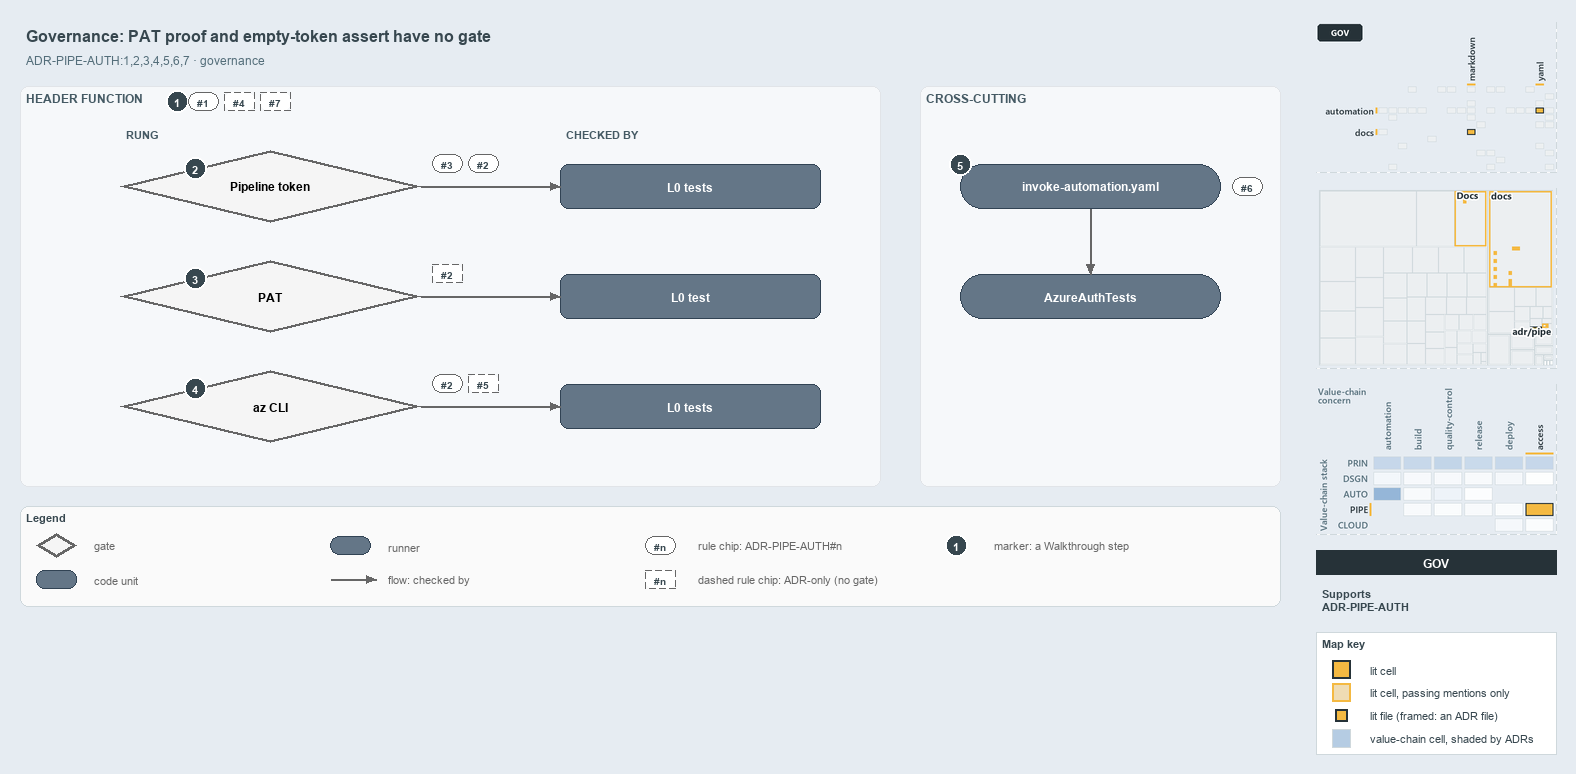

The diagram above was exported from draw.io. Its source (the exported page's mxGraphModel, read from the mxfile embedded in the PNG):
<mxGraphModel dx="1024" dy="768" grid="0" gridSize="10" guides="1" tooltips="1" connect="1" arrows="1" fold="1" page="1" pageScale="1" pageWidth="1572" pageHeight="620" background="#E6ECF2" math="0" shadow="0">
  <root>
    <mxCell id="0" />
    <mxCell id="1" parent="0" />
    <mxCell id="title" value="Governance: PAT proof and empty-token assert have no gate" style="text;html=1;align=left;verticalAlign=middle;fontSize=16;fontStyle=1;fontColor=#37474F;" vertex="1" parent="1">
      <mxGeometry x="20" y="14" width="1260" height="30" as="geometry" />
    </mxCell>
    <mxCell id="subtitle" value="ADR-PIPE-AUTH:1,2,3,4,5,6,7 &amp;#183; governance" style="text;html=1;align=left;verticalAlign=middle;fontSize=12;fontColor=#546E7A;" vertex="1" parent="1">
      <mxGeometry x="20" y="44" width="1240" height="20" as="geometry" />
    </mxCell>
    <mxCell id="band" value="HEADER FUNCTION" style="rounded=1;html=1;arcSize=3;fillColor=#F6F8FA;strokeColor=#E1E4E8;verticalAlign=top;align=left;spacingLeft=8;fontStyle=1;fontSize=12;fontColor=#455A64;" vertex="1" parent="1">
      <mxGeometry x="20" y="80" width="860" height="400" as="geometry" />
    </mxCell>
    <mxCell id="mark-1" value="1" style="ellipse;html=1;fillColor=#37474F;strokeColor=#FFFFFF;strokeWidth=2;fontColor=#FFFFFF;fontStyle=1;fontSize=11;" vertex="1" parent="1">
      <mxGeometry x="166" y="84" width="22" height="22" as="geometry" />
    </mxCell>
    <mxCell id="chip-1" value="#1" style="rounded=1;arcSize=50;whiteSpace=wrap;html=1;fillColor=#FFFFFF;strokeColor=#666666;fontColor=#37474F;fontStyle=1;fontSize=10.5;" vertex="1" parent="1">
      <mxGeometry x="188" y="86" width="30" height="18" as="geometry" />
    </mxCell>
    <mxCell id="chip-4" value="#4" style="rounded=1;arcSize=50;whiteSpace=wrap;html=1;fillColor=#FFFFFF;strokeColor=#666666;fontColor=#37474F;fontStyle=1;fontSize=10.5;dashed=1;" vertex="1" parent="1">
      <mxGeometry x="224" y="86" width="30" height="18" as="geometry" />
    </mxCell>
    <mxCell id="chip-7" value="#7" style="rounded=1;arcSize=50;whiteSpace=wrap;html=1;fillColor=#FFFFFF;strokeColor=#666666;fontColor=#37474F;fontStyle=1;fontSize=10.5;dashed=1;" vertex="1" parent="1">
      <mxGeometry x="260" y="86" width="30" height="18" as="geometry" />
    </mxCell>
    <mxCell id="col-rung" value="RUNG" style="text;html=1;align=left;verticalAlign=middle;fontSize=11;fontStyle=1;fontColor=#455A64;" vertex="1" parent="1">
      <mxGeometry x="120" y="118" width="120" height="18" as="geometry" />
    </mxCell>
    <mxCell id="col-checked" value="CHECKED BY" style="text;html=1;align=left;verticalAlign=middle;fontSize=11;fontStyle=1;fontColor=#455A64;" vertex="1" parent="1">
      <mxGeometry x="560" y="118" width="120" height="18" as="geometry" />
    </mxCell>
    <mxCell id="g-pipeline" value="&lt;b&gt;Pipeline token&lt;/b&gt;" style="rhombus;whiteSpace=wrap;html=1;fillColor=#f5f5f5;strokeColor=#666666;strokeWidth=3;fontSize=12;" vertex="1" parent="1">
      <mxGeometry x="120" y="144" width="300" height="72" as="geometry" />
    </mxCell>
    <mxCell id="mark-2" value="2" style="ellipse;html=1;fillColor=#37474F;strokeColor=#FFFFFF;strokeWidth=2;fontColor=#FFFFFF;fontStyle=1;fontSize=11;" vertex="1" parent="1">
      <mxGeometry x="184.0" y="151.0" width="22" height="22" as="geometry" />
    </mxCell>
    <mxCell id="chip-g-pipeline-0" value="#3" style="rounded=1;arcSize=50;whiteSpace=wrap;html=1;fillColor=#FFFFFF;strokeColor=#666666;fontColor=#37474F;fontStyle=1;fontSize=10.5;" vertex="1" parent="1">
      <mxGeometry x="432" y="148" width="30" height="18" as="geometry" />
    </mxCell>
    <mxCell id="chip-g-pipeline-1" value="#2" style="rounded=1;arcSize=50;whiteSpace=wrap;html=1;fillColor=#FFFFFF;strokeColor=#666666;fontColor=#37474F;fontStyle=1;fontSize=10.5;" vertex="1" parent="1">
      <mxGeometry x="468" y="148" width="30" height="18" as="geometry" />
    </mxCell>
    <mxCell id="t-pipeline" value="&lt;b&gt;L0 tests&lt;/b&gt;" style="rounded=1;whiteSpace=wrap;html=1;arcSize=20;fillColor=#647687;strokeColor=#314354;fontSize=12;fontColor=#FFFFFF;" vertex="1" parent="1">
      <mxGeometry x="560" y="158" width="260" height="44" as="geometry" />
    </mxCell>
    <mxCell id="p-e-g-pipeline-t-pipeline-a" value="" style="text;html=1;strokeColor=none;fillColor=none;" vertex="1" parent="1">
      <mxGeometry x="420" y="180" width="1" height="1" as="geometry" />
    </mxCell>
    <mxCell id="p-e-g-pipeline-t-pipeline-b" value="" style="text;html=1;strokeColor=none;fillColor=none;" vertex="1" parent="1">
      <mxGeometry x="560" y="180" width="1" height="1" as="geometry" />
    </mxCell>
    <mxCell id="e-g-pipeline-t-pipeline" value="" style="edgeStyle=orthogonalEdgeStyle;rounded=1;html=1;fontSize=10;endArrow=block;strokeColor=#666666;" edge="1" parent="1" source="p-e-g-pipeline-t-pipeline-a" target="p-e-g-pipeline-t-pipeline-b">
      <mxGeometry relative="1" as="geometry" />
    </mxCell>
    <mxCell id="g-pat" value="&lt;b&gt;PAT&lt;/b&gt;" style="rhombus;whiteSpace=wrap;html=1;fillColor=#f5f5f5;strokeColor=#666666;strokeWidth=3;fontSize=12;" vertex="1" parent="1">
      <mxGeometry x="120" y="254" width="300" height="72" as="geometry" />
    </mxCell>
    <mxCell id="mark-3" value="3" style="ellipse;html=1;fillColor=#37474F;strokeColor=#FFFFFF;strokeWidth=2;fontColor=#FFFFFF;fontStyle=1;fontSize=11;" vertex="1" parent="1">
      <mxGeometry x="184.0" y="261.0" width="22" height="22" as="geometry" />
    </mxCell>
    <mxCell id="chip-g-pat-0" value="#2" style="rounded=1;arcSize=50;whiteSpace=wrap;html=1;fillColor=#FFFFFF;strokeColor=#666666;fontColor=#37474F;fontStyle=1;fontSize=10.5;dashed=1;" vertex="1" parent="1">
      <mxGeometry x="432" y="258" width="30" height="18" as="geometry" />
    </mxCell>
    <mxCell id="t-pat" value="&lt;b&gt;L0 test&lt;/b&gt;" style="rounded=1;whiteSpace=wrap;html=1;arcSize=20;fillColor=#647687;strokeColor=#314354;fontSize=12;fontColor=#FFFFFF;" vertex="1" parent="1">
      <mxGeometry x="560" y="268" width="260" height="44" as="geometry" />
    </mxCell>
    <mxCell id="p-e-g-pat-t-pat-a" value="" style="text;html=1;strokeColor=none;fillColor=none;" vertex="1" parent="1">
      <mxGeometry x="420" y="290" width="1" height="1" as="geometry" />
    </mxCell>
    <mxCell id="p-e-g-pat-t-pat-b" value="" style="text;html=1;strokeColor=none;fillColor=none;" vertex="1" parent="1">
      <mxGeometry x="560" y="290" width="1" height="1" as="geometry" />
    </mxCell>
    <mxCell id="e-g-pat-t-pat" value="" style="edgeStyle=orthogonalEdgeStyle;rounded=1;html=1;fontSize=10;endArrow=block;strokeColor=#666666;" edge="1" parent="1" source="p-e-g-pat-t-pat-a" target="p-e-g-pat-t-pat-b">
      <mxGeometry relative="1" as="geometry" />
    </mxCell>
    <mxCell id="g-azcli" value="&lt;b&gt;az CLI&lt;/b&gt;" style="rhombus;whiteSpace=wrap;html=1;fillColor=#f5f5f5;strokeColor=#666666;strokeWidth=3;fontSize=12;" vertex="1" parent="1">
      <mxGeometry x="120" y="364" width="300" height="72" as="geometry" />
    </mxCell>
    <mxCell id="mark-4" value="4" style="ellipse;html=1;fillColor=#37474F;strokeColor=#FFFFFF;strokeWidth=2;fontColor=#FFFFFF;fontStyle=1;fontSize=11;" vertex="1" parent="1">
      <mxGeometry x="184.0" y="371.0" width="22" height="22" as="geometry" />
    </mxCell>
    <mxCell id="chip-g-azcli-0" value="#2" style="rounded=1;arcSize=50;whiteSpace=wrap;html=1;fillColor=#FFFFFF;strokeColor=#666666;fontColor=#37474F;fontStyle=1;fontSize=10.5;" vertex="1" parent="1">
      <mxGeometry x="432" y="368" width="30" height="18" as="geometry" />
    </mxCell>
    <mxCell id="chip-g-azcli-1" value="#5" style="rounded=1;arcSize=50;whiteSpace=wrap;html=1;fillColor=#FFFFFF;strokeColor=#666666;fontColor=#37474F;fontStyle=1;fontSize=10.5;dashed=1;" vertex="1" parent="1">
      <mxGeometry x="468" y="368" width="30" height="18" as="geometry" />
    </mxCell>
    <mxCell id="t-azcli" value="&lt;b&gt;L0 tests&lt;/b&gt;" style="rounded=1;whiteSpace=wrap;html=1;arcSize=20;fillColor=#647687;strokeColor=#314354;fontSize=12;fontColor=#FFFFFF;" vertex="1" parent="1">
      <mxGeometry x="560" y="378" width="260" height="44" as="geometry" />
    </mxCell>
    <mxCell id="p-e-g-azcli-t-azcli-a" value="" style="text;html=1;strokeColor=none;fillColor=none;" vertex="1" parent="1">
      <mxGeometry x="420" y="400" width="1" height="1" as="geometry" />
    </mxCell>
    <mxCell id="p-e-g-azcli-t-azcli-b" value="" style="text;html=1;strokeColor=none;fillColor=none;" vertex="1" parent="1">
      <mxGeometry x="560" y="400" width="1" height="1" as="geometry" />
    </mxCell>
    <mxCell id="e-g-azcli-t-azcli" value="" style="edgeStyle=orthogonalEdgeStyle;rounded=1;html=1;fontSize=10;endArrow=block;strokeColor=#666666;" edge="1" parent="1" source="p-e-g-azcli-t-azcli-a" target="p-e-g-azcli-t-azcli-b">
      <mxGeometry relative="1" as="geometry" />
    </mxCell>
    <mxCell id="band-cross" value="CROSS-CUTTING" style="rounded=1;html=1;arcSize=3;fillColor=#F6F8FA;strokeColor=#E1E4E8;verticalAlign=top;align=left;spacingLeft=8;fontStyle=1;fontSize=12;fontColor=#455A64;" vertex="1" parent="1">
      <mxGeometry x="920" y="80" width="360" height="400" as="geometry" />
    </mxCell>
    <mxCell id="r-step" value="&lt;b&gt;invoke-automation.yaml&lt;/b&gt;" style="rounded=1;arcSize=50;whiteSpace=wrap;html=1;fillColor=#647687;strokeColor=#314354;fontSize=12;fontColor=#FFFFFF;" vertex="1" parent="1">
      <mxGeometry x="960" y="158" width="260" height="44" as="geometry" />
    </mxCell>
    <mxCell id="mark-5" value="5" style="ellipse;html=1;fillColor=#37474F;strokeColor=#FFFFFF;strokeWidth=2;fontColor=#FFFFFF;fontStyle=1;fontSize=11;" vertex="1" parent="1">
      <mxGeometry x="949" y="147" width="22" height="22" as="geometry" />
    </mxCell>
    <mxCell id="chip-6" value="#6" style="rounded=1;arcSize=50;whiteSpace=wrap;html=1;fillColor=#FFFFFF;strokeColor=#666666;fontColor=#37474F;fontStyle=1;fontSize=10.5;" vertex="1" parent="1">
      <mxGeometry x="1232" y="171" width="30" height="18" as="geometry" />
    </mxCell>
    <mxCell id="r-authtests" value="&lt;b&gt;AzureAuthTests&lt;/b&gt;" style="rounded=1;arcSize=50;whiteSpace=wrap;html=1;fillColor=#647687;strokeColor=#314354;fontSize=12;fontColor=#FFFFFF;" vertex="1" parent="1">
      <mxGeometry x="960" y="268" width="260" height="44" as="geometry" />
    </mxCell>
    <mxCell id="p-e-step-authtests-a" value="" style="text;html=1;strokeColor=none;fillColor=none;" vertex="1" parent="1">
      <mxGeometry x="1090" y="202" width="1" height="1" as="geometry" />
    </mxCell>
    <mxCell id="p-e-step-authtests-b" value="" style="text;html=1;strokeColor=none;fillColor=none;" vertex="1" parent="1">
      <mxGeometry x="1090" y="268" width="1" height="1" as="geometry" />
    </mxCell>
    <mxCell id="e-step-authtests" value="" style="edgeStyle=orthogonalEdgeStyle;rounded=1;html=1;fontSize=10;endArrow=block;strokeColor=#666666;" edge="1" parent="1" source="p-e-step-authtests-a" target="p-e-step-authtests-b">
      <mxGeometry relative="1" as="geometry" />
    </mxCell>
    <mxCell id="legend" value="&lt;b&gt;Legend&lt;/b&gt;" style="rounded=1;whiteSpace=wrap;html=1;arcSize=6;fillColor=#FAFAFA;strokeColor=#CFD8DC;align=left;verticalAlign=top;spacing=8;fontSize=11;fontColor=#37474F;" vertex="1" parent="1">
      <mxGeometry x="20" y="500" width="1260" height="100" as="geometry" />
    </mxCell>
    <mxCell id="legend-0" value="" style="rhombus;whiteSpace=wrap;html=1;fillColor=#f5f5f5;strokeColor=#666666;strokeWidth=3;" vertex="1" parent="1">
      <mxGeometry x="36.0" y="527.0" width="40" height="24" as="geometry" />
    </mxCell>
    <mxCell id="legend-0-text" value="gate" style="text;html=1;align=left;verticalAlign=middle;fontSize=11;fontColor=#666666;" vertex="1" parent="1">
      <mxGeometry x="88" y="529" width="240" height="20" as="geometry" />
    </mxCell>
    <mxCell id="legend-1" value="" style="rounded=1;whiteSpace=wrap;html=1;arcSize=20;fillColor=#647687;strokeColor=#314354;fontColor=#FFFFFF;" vertex="1" parent="1">
      <mxGeometry x="36.0" y="564.0" width="40" height="18" as="geometry" />
    </mxCell>
    <mxCell id="legend-1-text" value="code unit" style="text;html=1;align=left;verticalAlign=middle;fontSize=11;fontColor=#666666;" vertex="1" parent="1">
      <mxGeometry x="88" y="563" width="240" height="20" as="geometry" />
    </mxCell>
    <mxCell id="legend-2" value="" style="rounded=1;arcSize=50;whiteSpace=wrap;html=1;fillColor=#647687;strokeColor=#314354;fontColor=#FFFFFF;" vertex="1" parent="1">
      <mxGeometry x="330.0" y="530.0" width="40" height="18" as="geometry" />
    </mxCell>
    <mxCell id="legend-2-text" value="runner" style="text;html=1;align=left;verticalAlign=middle;fontSize=11;fontColor=#666666;" vertex="1" parent="1">
      <mxGeometry x="382" y="529" width="240" height="20" as="geometry" />
    </mxCell>
    <mxCell id="legend-3-a" value="" style="text;html=1;strokeColor=none;fillColor=none;" vertex="1" parent="1">
      <mxGeometry x="330" y="573" width="1" height="1" as="geometry" />
    </mxCell>
    <mxCell id="legend-3-b" value="" style="text;html=1;strokeColor=none;fillColor=none;" vertex="1" parent="1">
      <mxGeometry x="376" y="573" width="1" height="1" as="geometry" />
    </mxCell>
    <mxCell id="legend-3" value="" style="edgeStyle=orthogonalEdgeStyle;rounded=1;html=1;fontSize=10;endArrow=block;strokeColor=#666666;" edge="1" parent="1" source="legend-3-a" target="legend-3-b">
      <mxGeometry relative="1" as="geometry" />
    </mxCell>
    <mxCell id="legend-3-text" value="flow: checked by" style="text;html=1;align=left;verticalAlign=middle;fontSize=11;fontColor=#666666;" vertex="1" parent="1">
      <mxGeometry x="382" y="563" width="240" height="20" as="geometry" />
    </mxCell>
    <mxCell id="legend-4" value="#n" style="rounded=1;arcSize=50;whiteSpace=wrap;html=1;fillColor=#FFFFFF;strokeColor=#666666;fontColor=#37474F;fontStyle=1;fontSize=10.5;" vertex="1" parent="1">
      <mxGeometry x="645" y="530" width="30" height="18" as="geometry" />
    </mxCell>
    <mxCell id="legend-4-text" value="rule chip: ADR-PIPE-AUTH#n" style="text;html=1;align=left;verticalAlign=middle;fontSize=11;fontColor=#666666;" vertex="1" parent="1">
      <mxGeometry x="692" y="529" width="240" height="20" as="geometry" />
    </mxCell>
    <mxCell id="legend-5" value="#n" style="rounded=1;arcSize=50;whiteSpace=wrap;html=1;fillColor=#FFFFFF;strokeColor=#666666;fontColor=#37474F;fontStyle=1;fontSize=10.5;dashed=1;" vertex="1" parent="1">
      <mxGeometry x="645" y="564" width="30" height="18" as="geometry" />
    </mxCell>
    <mxCell id="legend-5-text" value="dashed rule chip: ADR-only (no gate)" style="text;html=1;align=left;verticalAlign=middle;fontSize=11;fontColor=#666666;" vertex="1" parent="1">
      <mxGeometry x="692" y="563" width="240" height="20" as="geometry" />
    </mxCell>
    <mxCell id="legend-6" value="1" style="ellipse;html=1;fillColor=#37474F;strokeColor=#FFFFFF;strokeWidth=2;fontColor=#FFFFFF;fontStyle=1;fontSize=11;" vertex="1" parent="1">
      <mxGeometry x="945" y="528" width="22" height="22" as="geometry" />
    </mxCell>
    <mxCell id="legend-6-text" value="marker: a Walkthrough step" style="text;html=1;align=left;verticalAlign=middle;fontSize=11;fontColor=#666666;" vertex="1" parent="1">
      <mxGeometry x="988" y="529" width="240" height="20" as="geometry" />
    </mxCell>
    <mxCell id="minimap-grid" value="" style="shape=image;html=1;imageAspect=0;aspect=fixed;verticalLabelPosition=bottom;strokeColor=#CFD8DC;dashed=1;fillColor=#FAFAFA;image=data:image/png,(base64 omitted: 9300 chars);" vertex="1" parent="1">
      <mxGeometry x="1316" y="16" width="240" height="150" as="geometry" />
    </mxCell>
    <mxCell id="minimap-tree" value="" style="shape=image;html=1;imageAspect=0;aspect=fixed;verticalLabelPosition=bottom;strokeColor=#CFD8DC;dashed=1;fillColor=#FAFAFA;image=data:image/png,(base64 omitted: 9204 chars);" vertex="1" parent="1">
      <mxGeometry x="1316" y="182" width="240" height="180" as="geometry" />
    </mxCell>
    <mxCell id="minimap-chain" value="" style="shape=image;html=1;imageAspect=0;aspect=fixed;verticalLabelPosition=bottom;strokeColor=#CFD8DC;dashed=1;fillColor=#FAFAFA;image=data:image/png,(base64 omitted: 22356 chars);" vertex="1" parent="1">
      <mxGeometry x="1316" y="378" width="240" height="150" as="geometry" />
    </mxCell>
    <mxCell id="lens-badge" value="GOV" style="rounded=0;whiteSpace=wrap;html=1;align=center;verticalAlign=middle;fontSize=12;fontStyle=1;fontColor=#FFFFFF;fillColor=#263238;strokeColor=none;" vertex="1" parent="1">
      <mxGeometry x="1316" y="544" width="240" height="24" as="geometry" />
    </mxCell>
    <mxCell id="supports" value="&lt;b&gt;Supports&lt;/b&gt;&lt;br&gt;ADR-PIPE-AUTH" style="text;html=1;whiteSpace=wrap;align=left;verticalAlign=top;fontSize=11;fontColor=#37474F;" vertex="1" parent="1">
      <mxGeometry x="1316" y="576" width="240" height="38" as="geometry" />
    </mxCell>
    <mxCell id="mapkey" value="&lt;b&gt;Map key&lt;/b&gt;" style="rounded=0;whiteSpace=wrap;html=1;align=left;verticalAlign=top;fontSize=11;fontColor=#37474F;fillColor=#FFFFFF;strokeColor=#CFD8DC;spacingLeft=8;spacingTop=2;" vertex="1" parent="1">
      <mxGeometry x="1316" y="626" width="240" height="122" as="geometry" />
    </mxCell>
    <mxCell id="mapkey-lit" value="" style="rounded=0;html=1;fillColor=#F4B942;strokeColor=#263238;strokeWidth=2;" vertex="1" parent="1">
      <mxGeometry x="1332.0" y="654.0" width="18" height="18" as="geometry" />
    </mxCell>
    <mxCell id="mapkey-lit-text" value="lit cell" style="text;html=1;align=left;verticalAlign=middle;fontSize=11;fontColor=#37474F;" vertex="1" parent="1">
      <mxGeometry x="1364" y="653" width="184" height="20" as="geometry" />
    </mxCell>
    <mxCell id="mapkey-touched" value="" style="rounded=0;html=1;fillColor=#EFDCB4;strokeColor=#F4B942;strokeWidth=2;" vertex="1" parent="1">
      <mxGeometry x="1332.0" y="677.0" width="18" height="18" as="geometry" />
    </mxCell>
    <mxCell id="mapkey-touched-text" value="lit cell, passing mentions only" style="text;html=1;align=left;verticalAlign=middle;fontSize=11;fontColor=#37474F;" vertex="1" parent="1">
      <mxGeometry x="1364" y="676" width="184" height="20" as="geometry" />
    </mxCell>
    <mxCell id="mapkey-file" value="" style="rounded=0;html=1;fillColor=#F4B942;strokeColor=#263238;strokeWidth=2;" vertex="1" parent="1">
      <mxGeometry x="1335.0" y="703.0" width="12" height="12" as="geometry" />
    </mxCell>
    <mxCell id="mapkey-file-text" value="lit file (framed: an ADR file)" style="text;html=1;align=left;verticalAlign=middle;fontSize=11;fontColor=#37474F;" vertex="1" parent="1">
      <mxGeometry x="1364" y="699" width="184" height="20" as="geometry" />
    </mxCell>
    <mxCell id="mapkey-shade" value="" style="rounded=0;html=1;fillColor=#B5CCE3;strokeColor=#CFD8DC;" vertex="1" parent="1">
      <mxGeometry x="1332.0" y="723.0" width="18" height="18" as="geometry" />
    </mxCell>
    <mxCell id="mapkey-shade-text" value="value-chain cell, shaded by ADRs" style="text;html=1;align=left;verticalAlign=middle;fontSize=11;fontColor=#37474F;" vertex="1" parent="1">
      <mxGeometry x="1364" y="722" width="184" height="20" as="geometry" />
    </mxCell>
  </root>
</mxGraphModel>